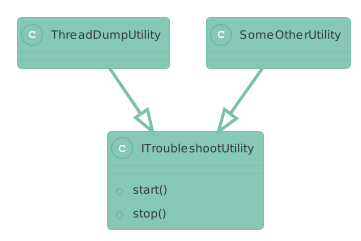

The diagram above was rendered by PlantUML. Its source (embedded in the PNG):
@startuml
!theme minty
class ITroubleshootUtility {
+start()
+stop()
}
class ThreadDumpUtility {}
class SomeOtherUtility {}

ThreadDumpUtility --|> ITroubleshootUtility
SomeOtherUtility --|> ITroubleshootUtility
@enduml